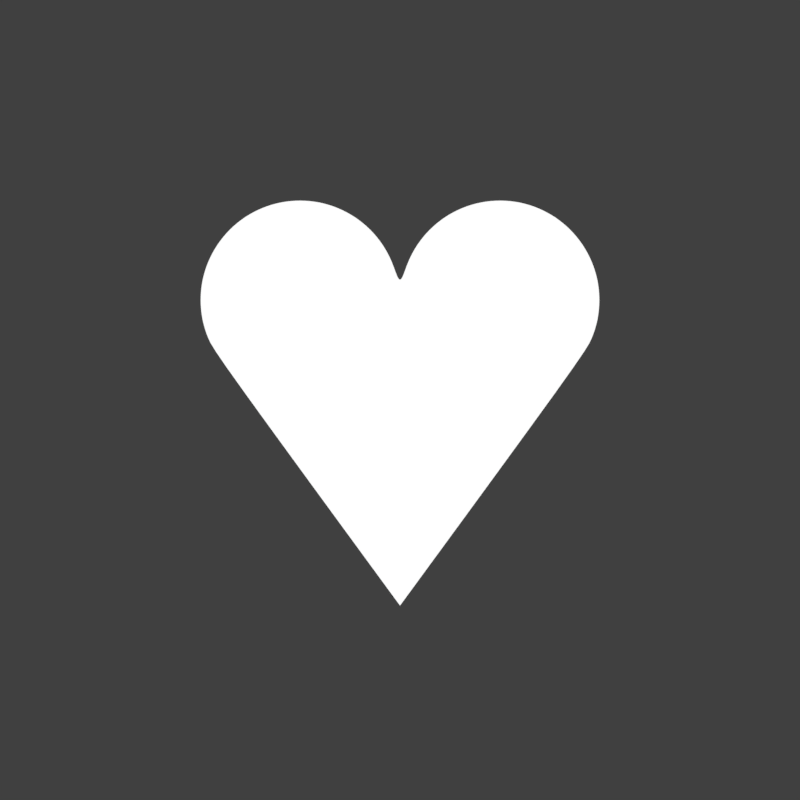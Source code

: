 # Source: UoBJam2018.blend  (saved by Blender 2.79.0; exported with 4.5.12 LTS)
import bpy
from mathutils import Matrix  # noqa: F401  (used for matrix-valued properties, if any)

bpy.ops.wm.read_factory_settings(use_empty=True)
scene = bpy.context.scene
scene.name = 'UoBUI'

# ---- collections
col_collection_1_002 = bpy.data.collections.new('Collection 1.002'); scene.collection.children.link(col_collection_1_002)
col_collection_1_002.hide_render = True
col_collection_1_002.hide_viewport = True
col_collection_4 = bpy.data.collections.new('Collection 4'); scene.collection.children.link(col_collection_4)
col_collection_10 = bpy.data.collections.new('Collection 10'); scene.collection.children.link(col_collection_10)

# ---- materials (node trees are filled in below, after node groups)
mat_textgames = bpy.data.materials.new('TextGames')
mat_textgames.alpha_threshold = 0.0
mat_textgames.roughness = 0.5

# ---- material node trees
mat_textgames.use_nodes = True; mat_textgames.node_tree.nodes.clear()
_N = mat_textgames.node_tree.nodes; _L = mat_textgames.node_tree.links
n0 = _N.new('ShaderNodeOutputMaterial'); n0.name = 'Material Output'; n0.location = (300, 300)
n1 = _N.new('ShaderNodeEmission'); n1.name = 'Emission'; n1.location = (10, 300)
_L.new(n1.outputs[0], n0.inputs[0])
n0.is_active_output = True

# ---- world
world_world_001 = bpy.data.worlds.new('World.001'); scene.world = world_world_001
world_world_001.color = (0.05088, 0.05088, 0.05088)
world_world_001.use_sun_shadow = False
world_world_001.sun_shadow_jitter_overblur = 0.0
world_world_001.cycles.sampling_method = 'MANUAL'

# ---- cameras
cam_camera = bpy.data.cameras.new('Camera')
cam_camera.type = 'ORTHO'
cam_camera.clip_end = 100.0
cam_camera.lens = 35.0
cam_camera.sensor_width = 32.0
cam_camera.sensor_height = 18.0
cam_camera.ortho_scale = 8.0
cam_camera.dof.focus_distance = 0.0

# ---- meshes
me_plane_004 = bpy.data.meshes.new('Plane.004')
me_plane_004.from_pydata([(0.0, -3.876, 0.0), (0.7, -2.7, 0.0), (0.4833, -3.373, 0.0), (-0.7, -2.7, 0.0), (0.0, -3.206, 0.0), (-0.4833, -3.373, 0.0), (-0.2206, -3.301, 0.0), (0.2206, -3.301, 0.0), (-0.3819, -2.991, 0.0), (0.0, -3.544, 0.0), (0.3819, -2.991, 0.0), (-0.3624, -3.349, 0.0), (0.3624, -3.349, 0.0), (3.529, 1.076, 5.355e-11), (3.658, 0.004359, 0.0), (0.8889, -2.657, 0.0), (0.6721, -3.33, 0.0), (3.455, 0.004359, 0.0), (-2.954, -2.136, -1.848e-09), (-2.619, -1.705, -1.554e-09), (-3.455, 0.004359, 0.0), (-0.6721, -3.33, 0.0), (-0.8889, -2.657, 0.0), (2.619, -1.705, -1.554e-09), (2.954, -2.136, -1.848e-09), (-3.658, 0.004359, 0.0), (-3.529, 1.076, 5.355e-11), (-1.8, -2.33, -7.134e-10), (-1.859, -2.882, -8.606e-10), (-3.414, -1.086, -8.707e-10), (-3.144, -0.8708, -7.234e-10), (1.8, -2.33, -7.134e-10), (1.859, -2.882, -8.606e-10), (3.414, -1.086, -8.707e-10), (3.144, -0.8708, -7.234e-10)], [], [(12, 10, 4, 7), (11, 6, 4, 8), (9, 12, 7, 4), (9, 4, 6, 11), (0, 9, 11, 5), (0, 2, 12, 9), (5, 11, 8, 3), (2, 1, 10, 12), (32, 24, 23, 31), (14, 13, 17), (29, 30, 20, 25), (28, 27, 19, 18), (33, 14, 17, 34), (25, 20, 26), (21, 22, 27, 28), (18, 19, 30, 29), (16, 32, 31, 15), (24, 33, 34, 23)])
_k = {(0, 5): 1.0, (4, 8): 1.0, (1, 2): 1.0, (4, 6): 1.0, (3, 5): 1.0, (0, 2): 1.0, (4, 9): 1.0, (4, 10): 1.0, (4, 7): 1.0, (3, 8): 1.0, (0, 9): 1.0, (1, 10): 1.0, (13, 14): 1.0, (13, 17): 1.0, (15, 16): 1.0, (17, 34): 1.0, (16, 32): 1.0, (18, 29): 1.0, (19, 27): 1.0, (21, 28): 1.0, (20, 30): 1.0, (21, 22): 1.0, (23, 31): 1.0, (24, 33): 1.0, (20, 26): 1.0, (25, 26): 1.0, (22, 27): 1.0, (18, 28): 1.0, (25, 29): 1.0, (19, 30): 1.0, (15, 31): 1.0, (24, 32): 1.0, (14, 33): 1.0, (23, 34): 1.0}
me_plane_004.attributes.new('crease_edge', 'FLOAT', 'EDGE').data.foreach_set('value', [_k.get((min(e.vertices), max(e.vertices)), 0.0) for e in me_plane_004.edges])
me_plane_004.materials.append(mat_textgames)
me_plane_004.use_remesh_preserve_volume = False
me_plane_004.use_remesh_preserve_attributes = False
me_plane_004.use_mirror_x = True
me_plane_004.update()
me_circle_001 = bpy.data.meshes.new('Circle.001')
me_circle_001.from_pydata([(-1.0, 2.028, 0.0), (-1.195, 2.009, 0.0), (-1.383, 1.952, 0.0), (-1.556, 1.859, 0.0), (-1.707, 1.735, 0.0), (-1.831, 1.583, 0.0), (-1.924, 1.41, 0.0), (-1.981, 1.223, 0.0), (-2.0, 1.028, 0.0), (-1.981, 0.8327, 0.0), (-1.924, 0.6451, 0.0), (-1.831, 0.4722, 0.0), (-0.01921, 1.223, 0.0), (-0.07612, 1.41, 0.0), (-0.1685, 1.583, 0.0), (-0.2929, 1.735, 0.0), (-0.4444, 1.859, 0.0), (-0.6173, 1.952, 0.0), (-0.8049, 2.009, 0.0), (1.0, 2.028, 0.0), (0.8049, 2.009, 0.0), (0.6173, 1.952, 0.0), (0.4444, 1.859, 0.0), (0.2929, 1.735, 0.0), (0.1685, 1.583, 0.0), (0.07612, 1.41, 0.0), (0.01921, 1.223, 0.0), (0.0, -2.028, 0.0), (1.924, 0.6451, 0.0), (1.981, 0.8327, 0.0), (2.0, 1.028, 0.0), (1.981, 1.223, 0.0), (1.924, 1.41, 0.0), (1.831, 1.583, 0.0), (1.707, 1.735, 0.0), (1.556, 1.859, 0.0), (1.383, 1.952, 0.0), (1.195, 2.009, 0.0), (1.831, 0.4722, 0.0), (0.0, -8.406, 0.0)], [(27, 39)], [(30, 19, 26), (0, 1, 4), (1, 2, 4), (2, 3, 4), (4, 5, 6), (6, 7, 8), (8, 9, 10), (10, 11, 12), (11, 27, 12), (27, 38, 26), (38, 28, 26), (27, 26, 12), (28, 29, 30), (30, 31, 32), (32, 33, 34), (34, 35, 36), (36, 37, 19), (19, 20, 23), (20, 21, 23), (21, 22, 23), (23, 24, 25), (23, 25, 19), (25, 26, 19), (34, 36, 19), (30, 32, 34), (28, 30, 26), (8, 10, 12), (4, 6, 0), (6, 8, 0), (17, 18, 0), (15, 16, 17), (13, 14, 15), (12, 13, 15), (15, 17, 0), (30, 34, 19), (12, 15, 8), (15, 0, 8)])
me_circle_001.materials.append(mat_textgames)
me_circle_001.use_remesh_preserve_volume = False
me_circle_001.use_remesh_preserve_attributes = False
me_circle_001.use_mirror_vertex_groups = False
me_circle_001.update()

# ---- objects
ob_logo = bpy.data.objects.new('Logo', me_plane_004)
ob_circle = bpy.data.objects.new('Circle', me_circle_001)
ob_camera_001 = bpy.data.objects.new('Camera.001', cam_camera)

# ---- transforms, parenting, visibility, modifiers, constraints
ob_logo.location = (0.0, 0.0, 0.0)
ob_logo.lineart.crease_threshold = 0.0
ob_logo.use_mesh_mirror_x = True
_m = ob_logo.modifiers.new('Subsurf', 'SUBSURF')
_m.uv_smooth = 'PRESERVE_CORNERS'
_m.quality = 2
_m.levels = 4
_m.show_only_control_edges = False
ob_circle.location = (0.0, -0.02779, 0.0)
ob_circle.lineart.crease_threshold = 0.0
_m = ob_circle.modifiers.new('Subsurf', 'SUBSURF')
_m.uv_smooth = 'PRESERVE_CORNERS'
_m.quality = 2
_m.levels = 2
_m.show_only_control_edges = False
ob_camera_001.location = (0.0, 0.0, 10.0)
ob_camera_001.lock_rotations_4d = False
ob_camera_001.empty_display_type = 'ARROWS'
ob_camera_001.color = (0.0, 0.0, 0.0, 0.0)
ob_camera_001.display_type = 'WIRE'
ob_camera_001.lineart.crease_threshold = 0.0

# ---- collection membership
col_collection_1_002.objects.link(ob_logo)
col_collection_4.objects.link(ob_circle)
col_collection_10.objects.link(ob_camera_001)

# ---- scene / render settings (as saved in the file)
scene.camera = ob_camera_001
scene.frame_start = 1; scene.frame_end = 250; scene.frame_set(0)
scene.render.engine = 'CYCLES'
scene.render.resolution_x = 512
scene.render.resolution_y = 512
scene.render.dither_intensity = 0.0
scene.render.film_transparent = True
scene.cycles.use_denoising = False
scene.cycles.samples = 128
scene.cycles.sampling_pattern = 'TABULATED_SOBOL'
scene.cycles.use_adaptive_sampling = False
scene.cycles.use_light_tree = False
scene.cycles.blur_glossy = 0.0
scene.cycles.sample_clamp_indirect = 0.0
scene.view_settings.view_transform = 'Standard'
bpy.context.view_layer.update()
